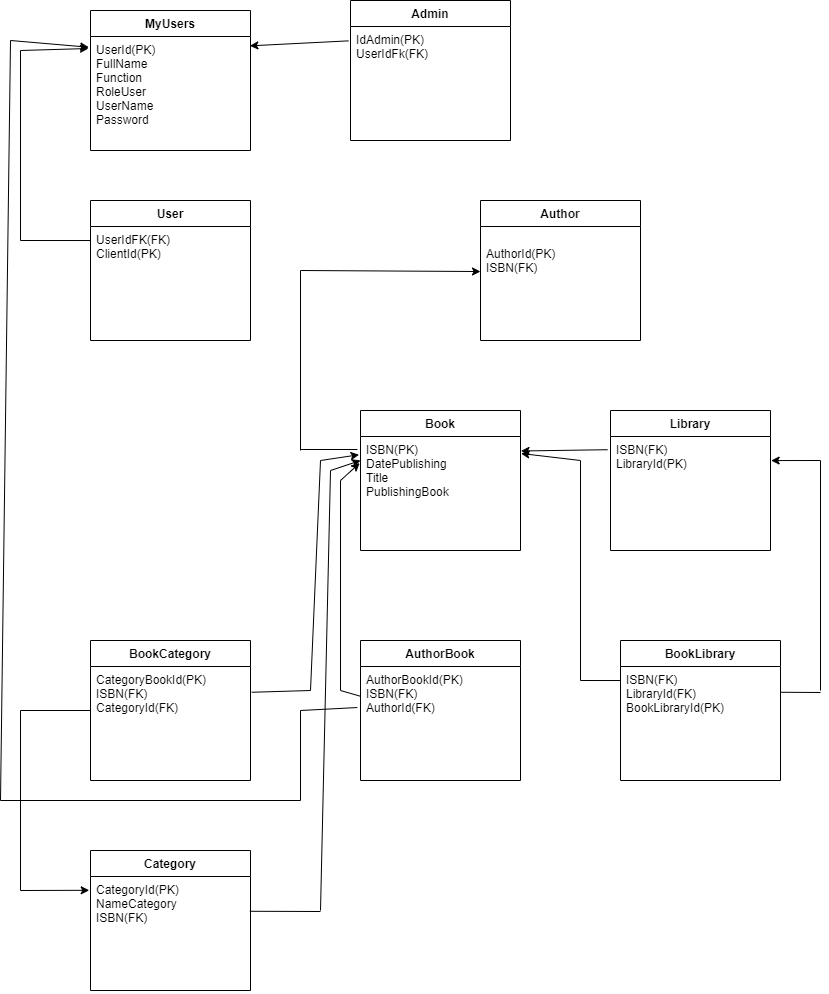

The diagram above was exported from draw.io. Its source (the exported page's mxGraphModel, read from the mxfile embedded in the PNG):
<mxGraphModel dx="868" dy="482" grid="1" gridSize="10" guides="1" tooltips="1" connect="1" arrows="1" fold="1" page="1" pageScale="1" pageWidth="850" pageHeight="1100" math="0" shadow="0">
  <root>
    <mxCell id="0" />
    <mxCell id="1" parent="0" />
    <mxCell id="03LZfqnCLOEhSXHuK1PF-1" value="MyUsers" style="swimlane;fontStyle=1;align=center;verticalAlign=top;childLayout=stackLayout;horizontal=1;startSize=26;horizontalStack=0;resizeParent=1;resizeParentMax=0;resizeLast=0;collapsible=1;marginBottom=0;" parent="1" vertex="1">
      <mxGeometry x="110" y="70" width="160" height="140" as="geometry" />
    </mxCell>
    <mxCell id="03LZfqnCLOEhSXHuK1PF-2" value="UserId(PK)&#10;FullName&#10;Function&#10;RoleUser&#10;UserName&#10;Password&#10;" style="text;strokeColor=none;fillColor=none;align=left;verticalAlign=top;spacingLeft=4;spacingRight=4;overflow=hidden;rotatable=0;points=[[0,0.5],[1,0.5]];portConstraint=eastwest;" parent="03LZfqnCLOEhSXHuK1PF-1" vertex="1">
      <mxGeometry y="26" width="160" height="114" as="geometry" />
    </mxCell>
    <mxCell id="cqmma0F6oz6d0mcMf6tc-5" value="Admin" style="swimlane;fontStyle=1;align=center;verticalAlign=top;childLayout=stackLayout;horizontal=1;startSize=26;horizontalStack=0;resizeParent=1;resizeParentMax=0;resizeLast=0;collapsible=1;marginBottom=0;" parent="1" vertex="1">
      <mxGeometry x="370" y="60" width="160" height="140" as="geometry" />
    </mxCell>
    <mxCell id="cqmma0F6oz6d0mcMf6tc-6" value="IdAdmin(PK)&#10;UserIdFk(FK)&#10;" style="text;strokeColor=none;fillColor=none;align=left;verticalAlign=top;spacingLeft=4;spacingRight=4;overflow=hidden;rotatable=0;points=[[0,0.5],[1,0.5]];portConstraint=eastwest;" parent="cqmma0F6oz6d0mcMf6tc-5" vertex="1">
      <mxGeometry y="26" width="160" height="114" as="geometry" />
    </mxCell>
    <mxCell id="cqmma0F6oz6d0mcMf6tc-7" value="User" style="swimlane;fontStyle=1;align=center;verticalAlign=top;childLayout=stackLayout;horizontal=1;startSize=26;horizontalStack=0;resizeParent=1;resizeParentMax=0;resizeLast=0;collapsible=1;marginBottom=0;" parent="1" vertex="1">
      <mxGeometry x="110" y="260" width="160" height="140" as="geometry" />
    </mxCell>
    <mxCell id="cqmma0F6oz6d0mcMf6tc-8" value="UserIdFK(FK)&#10;ClientId(PK)&#10;" style="text;strokeColor=none;fillColor=none;align=left;verticalAlign=top;spacingLeft=4;spacingRight=4;overflow=hidden;rotatable=0;points=[[0,0.5],[1,0.5]];portConstraint=eastwest;" parent="cqmma0F6oz6d0mcMf6tc-7" vertex="1">
      <mxGeometry y="26" width="160" height="114" as="geometry" />
    </mxCell>
    <mxCell id="cqmma0F6oz6d0mcMf6tc-13" value="Book" style="swimlane;fontStyle=1;align=center;verticalAlign=top;childLayout=stackLayout;horizontal=1;startSize=26;horizontalStack=0;resizeParent=1;resizeParentMax=0;resizeLast=0;collapsible=1;marginBottom=0;" parent="1" vertex="1">
      <mxGeometry x="380" y="470" width="160" height="140" as="geometry" />
    </mxCell>
    <mxCell id="cqmma0F6oz6d0mcMf6tc-14" value="ISBN(PK)&#10;DatePublishing&#10;Title&#10;PublishingBook&#10;&#10;" style="text;strokeColor=none;fillColor=none;align=left;verticalAlign=top;spacingLeft=4;spacingRight=4;overflow=hidden;rotatable=0;points=[[0,0.5],[1,0.5]];portConstraint=eastwest;" parent="cqmma0F6oz6d0mcMf6tc-13" vertex="1">
      <mxGeometry y="26" width="160" height="114" as="geometry" />
    </mxCell>
    <mxCell id="auN3orFEH6RyGJkf1dOX-1" value="BookCategory" style="swimlane;fontStyle=1;align=center;verticalAlign=top;childLayout=stackLayout;horizontal=1;startSize=26;horizontalStack=0;resizeParent=1;resizeParentMax=0;resizeLast=0;collapsible=1;marginBottom=0;" parent="1" vertex="1">
      <mxGeometry x="110" y="700" width="160" height="140" as="geometry" />
    </mxCell>
    <mxCell id="auN3orFEH6RyGJkf1dOX-2" value="CategoryBookId(PK)&#10;ISBN(FK)&#10;CategoryId(FK)" style="text;strokeColor=none;fillColor=none;align=left;verticalAlign=top;spacingLeft=4;spacingRight=4;overflow=hidden;rotatable=0;points=[[0,0.5],[1,0.5]];portConstraint=eastwest;" parent="auN3orFEH6RyGJkf1dOX-1" vertex="1">
      <mxGeometry y="26" width="160" height="114" as="geometry" />
    </mxCell>
    <mxCell id="auN3orFEH6RyGJkf1dOX-42" value="" style="endArrow=none;html=1;" parent="auN3orFEH6RyGJkf1dOX-1" edge="1">
      <mxGeometry width="50" height="50" relative="1" as="geometry">
        <mxPoint x="-90" y="160" as="sourcePoint" />
        <mxPoint x="210" y="160" as="targetPoint" />
      </mxGeometry>
    </mxCell>
    <mxCell id="auN3orFEH6RyGJkf1dOX-3" value="AuthorBook" style="swimlane;fontStyle=1;align=center;verticalAlign=top;childLayout=stackLayout;horizontal=1;startSize=26;horizontalStack=0;resizeParent=1;resizeParentMax=0;resizeLast=0;collapsible=1;marginBottom=0;" parent="1" vertex="1">
      <mxGeometry x="380" y="700" width="160" height="140" as="geometry" />
    </mxCell>
    <mxCell id="auN3orFEH6RyGJkf1dOX-4" value="AuthorBookId(PK)&#10;ISBN(FK)&#10;AuthorId(FK)&#10;&#10;" style="text;strokeColor=none;fillColor=none;align=left;verticalAlign=top;spacingLeft=4;spacingRight=4;overflow=hidden;rotatable=0;points=[[0,0.5],[1,0.5]];portConstraint=eastwest;" parent="auN3orFEH6RyGJkf1dOX-3" vertex="1">
      <mxGeometry y="26" width="160" height="114" as="geometry" />
    </mxCell>
    <mxCell id="auN3orFEH6RyGJkf1dOX-5" value="Category" style="swimlane;fontStyle=1;align=center;verticalAlign=top;childLayout=stackLayout;horizontal=1;startSize=26;horizontalStack=0;resizeParent=1;resizeParentMax=0;resizeLast=0;collapsible=1;marginBottom=0;" parent="1" vertex="1">
      <mxGeometry x="110" y="910" width="160" height="140" as="geometry" />
    </mxCell>
    <mxCell id="auN3orFEH6RyGJkf1dOX-6" value="CategoryId(PK)&#10;NameCategory&#10;ISBN(FK)" style="text;strokeColor=none;fillColor=none;align=left;verticalAlign=top;spacingLeft=4;spacingRight=4;overflow=hidden;rotatable=0;points=[[0,0.5],[1,0.5]];portConstraint=eastwest;" parent="auN3orFEH6RyGJkf1dOX-5" vertex="1">
      <mxGeometry y="26" width="160" height="114" as="geometry" />
    </mxCell>
    <mxCell id="auN3orFEH6RyGJkf1dOX-7" value="Library" style="swimlane;fontStyle=1;align=center;verticalAlign=top;childLayout=stackLayout;horizontal=1;startSize=26;horizontalStack=0;resizeParent=1;resizeParentMax=0;resizeLast=0;collapsible=1;marginBottom=0;" parent="1" vertex="1">
      <mxGeometry x="630" y="470" width="160" height="140" as="geometry" />
    </mxCell>
    <mxCell id="auN3orFEH6RyGJkf1dOX-50" value="" style="endArrow=classic;html=1;entryX=1.004;entryY=0.211;entryDx=0;entryDy=0;entryPerimeter=0;" parent="auN3orFEH6RyGJkf1dOX-7" target="auN3orFEH6RyGJkf1dOX-8" edge="1">
      <mxGeometry width="50" height="50" relative="1" as="geometry">
        <mxPoint x="210" y="50" as="sourcePoint" />
        <mxPoint x="200" y="40" as="targetPoint" />
      </mxGeometry>
    </mxCell>
    <mxCell id="auN3orFEH6RyGJkf1dOX-8" value="ISBN(FK)&#10;LibraryId(PK)&#10;&#10;" style="text;strokeColor=none;fillColor=none;align=left;verticalAlign=top;spacingLeft=4;spacingRight=4;overflow=hidden;rotatable=0;points=[[0,0.5],[1,0.5]];portConstraint=eastwest;" parent="auN3orFEH6RyGJkf1dOX-7" vertex="1">
      <mxGeometry y="26" width="160" height="114" as="geometry" />
    </mxCell>
    <mxCell id="auN3orFEH6RyGJkf1dOX-9" value="BookLibrary" style="swimlane;fontStyle=1;align=center;verticalAlign=top;childLayout=stackLayout;horizontal=1;startSize=26;horizontalStack=0;resizeParent=1;resizeParentMax=0;resizeLast=0;collapsible=1;marginBottom=0;" parent="1" vertex="1">
      <mxGeometry x="640" y="700" width="160" height="140" as="geometry" />
    </mxCell>
    <mxCell id="auN3orFEH6RyGJkf1dOX-10" value="ISBN(FK)&#10;LibraryId(FK)&#10;BookLibraryId(PK)&#10;&#10;" style="text;strokeColor=none;fillColor=none;align=left;verticalAlign=top;spacingLeft=4;spacingRight=4;overflow=hidden;rotatable=0;points=[[0,0.5],[1,0.5]];portConstraint=eastwest;" parent="auN3orFEH6RyGJkf1dOX-9" vertex="1">
      <mxGeometry y="26" width="160" height="114" as="geometry" />
    </mxCell>
    <mxCell id="auN3orFEH6RyGJkf1dOX-11" value="" style="endArrow=none;html=1;entryX=0;entryY=0.123;entryDx=0;entryDy=0;entryPerimeter=0;" parent="1" target="cqmma0F6oz6d0mcMf6tc-8" edge="1">
      <mxGeometry width="50" height="50" relative="1" as="geometry">
        <mxPoint x="40" y="300" as="sourcePoint" />
        <mxPoint x="70" y="270" as="targetPoint" />
      </mxGeometry>
    </mxCell>
    <mxCell id="auN3orFEH6RyGJkf1dOX-12" value="" style="endArrow=none;html=1;" parent="1" edge="1">
      <mxGeometry width="50" height="50" relative="1" as="geometry">
        <mxPoint x="40" y="300" as="sourcePoint" />
        <mxPoint x="40" y="110" as="targetPoint" />
      </mxGeometry>
    </mxCell>
    <mxCell id="auN3orFEH6RyGJkf1dOX-13" value="" style="endArrow=classic;html=1;" parent="1" edge="1">
      <mxGeometry width="50" height="50" relative="1" as="geometry">
        <mxPoint x="40" y="110" as="sourcePoint" />
        <mxPoint x="108" y="108" as="targetPoint" />
      </mxGeometry>
    </mxCell>
    <mxCell id="auN3orFEH6RyGJkf1dOX-15" value="" style="endArrow=classic;html=1;exitX=-0.013;exitY=0.126;exitDx=0;exitDy=0;exitPerimeter=0;entryX=0.996;entryY=0.082;entryDx=0;entryDy=0;entryPerimeter=0;" parent="1" source="cqmma0F6oz6d0mcMf6tc-6" target="03LZfqnCLOEhSXHuK1PF-2" edge="1">
      <mxGeometry width="50" height="50" relative="1" as="geometry">
        <mxPoint x="290" y="120" as="sourcePoint" />
        <mxPoint x="340" y="70" as="targetPoint" />
      </mxGeometry>
    </mxCell>
    <mxCell id="auN3orFEH6RyGJkf1dOX-24" value="" style="endArrow=classic;html=1;exitX=-0.019;exitY=0.116;exitDx=0;exitDy=0;exitPerimeter=0;entryX=1.003;entryY=0.127;entryDx=0;entryDy=0;entryPerimeter=0;" parent="1" source="auN3orFEH6RyGJkf1dOX-8" target="cqmma0F6oz6d0mcMf6tc-14" edge="1">
      <mxGeometry width="50" height="50" relative="1" as="geometry">
        <mxPoint x="550" y="520" as="sourcePoint" />
        <mxPoint x="600" y="470" as="targetPoint" />
      </mxGeometry>
    </mxCell>
    <mxCell id="auN3orFEH6RyGJkf1dOX-25" value="" style="endArrow=none;html=1;exitX=1.008;exitY=0.226;exitDx=0;exitDy=0;exitPerimeter=0;" parent="1" source="auN3orFEH6RyGJkf1dOX-2" edge="1">
      <mxGeometry width="50" height="50" relative="1" as="geometry">
        <mxPoint x="300" y="750" as="sourcePoint" />
        <mxPoint x="330" y="750" as="targetPoint" />
      </mxGeometry>
    </mxCell>
    <mxCell id="auN3orFEH6RyGJkf1dOX-28" value="" style="endArrow=none;html=1;" parent="1" edge="1">
      <mxGeometry width="50" height="50" relative="1" as="geometry">
        <mxPoint x="330" y="750" as="sourcePoint" />
        <mxPoint x="340" y="520" as="targetPoint" />
      </mxGeometry>
    </mxCell>
    <mxCell id="auN3orFEH6RyGJkf1dOX-29" value="" style="endArrow=classic;html=1;entryX=-0.009;entryY=0.16;entryDx=0;entryDy=0;entryPerimeter=0;" parent="1" target="cqmma0F6oz6d0mcMf6tc-14" edge="1">
      <mxGeometry width="50" height="50" relative="1" as="geometry">
        <mxPoint x="340" y="520" as="sourcePoint" />
        <mxPoint x="390" y="510" as="targetPoint" />
      </mxGeometry>
    </mxCell>
    <mxCell id="auN3orFEH6RyGJkf1dOX-30" value="" style="endArrow=none;html=1;entryX=0;entryY=0.386;entryDx=0;entryDy=0;entryPerimeter=0;" parent="1" target="auN3orFEH6RyGJkf1dOX-2" edge="1">
      <mxGeometry width="50" height="50" relative="1" as="geometry">
        <mxPoint x="40" y="770" as="sourcePoint" />
        <mxPoint x="70" y="760" as="targetPoint" />
      </mxGeometry>
    </mxCell>
    <mxCell id="auN3orFEH6RyGJkf1dOX-31" value="" style="endArrow=none;html=1;" parent="1" edge="1">
      <mxGeometry width="50" height="50" relative="1" as="geometry">
        <mxPoint x="40" y="950" as="sourcePoint" />
        <mxPoint x="40" y="770" as="targetPoint" />
      </mxGeometry>
    </mxCell>
    <mxCell id="auN3orFEH6RyGJkf1dOX-32" value="" style="endArrow=classic;html=1;entryX=-0.008;entryY=0.121;entryDx=0;entryDy=0;entryPerimeter=0;" parent="1" target="auN3orFEH6RyGJkf1dOX-6" edge="1">
      <mxGeometry width="50" height="50" relative="1" as="geometry">
        <mxPoint x="40" y="950" as="sourcePoint" />
        <mxPoint x="100" y="920" as="targetPoint" />
      </mxGeometry>
    </mxCell>
    <mxCell id="auN3orFEH6RyGJkf1dOX-33" value="" style="endArrow=none;html=1;exitX=0.996;exitY=0.305;exitDx=0;exitDy=0;exitPerimeter=0;" parent="1" source="auN3orFEH6RyGJkf1dOX-6" edge="1">
      <mxGeometry width="50" height="50" relative="1" as="geometry">
        <mxPoint x="280" y="940" as="sourcePoint" />
        <mxPoint x="340" y="971" as="targetPoint" />
      </mxGeometry>
    </mxCell>
    <mxCell id="auN3orFEH6RyGJkf1dOX-34" value="" style="endArrow=none;html=1;" parent="1" edge="1">
      <mxGeometry width="50" height="50" relative="1" as="geometry">
        <mxPoint x="340" y="970" as="sourcePoint" />
        <mxPoint x="350" y="530" as="targetPoint" />
      </mxGeometry>
    </mxCell>
    <mxCell id="auN3orFEH6RyGJkf1dOX-36" value="" style="endArrow=classic;html=1;" parent="1" edge="1">
      <mxGeometry width="50" height="50" relative="1" as="geometry">
        <mxPoint x="350" y="530" as="sourcePoint" />
        <mxPoint x="380" y="520" as="targetPoint" />
      </mxGeometry>
    </mxCell>
    <mxCell id="auN3orFEH6RyGJkf1dOX-37" value="" style="endArrow=none;html=1;entryX=-0.005;entryY=0.259;entryDx=0;entryDy=0;entryPerimeter=0;" parent="1" target="auN3orFEH6RyGJkf1dOX-4" edge="1">
      <mxGeometry width="50" height="50" relative="1" as="geometry">
        <mxPoint x="360" y="750" as="sourcePoint" />
        <mxPoint x="400" y="730" as="targetPoint" />
      </mxGeometry>
    </mxCell>
    <mxCell id="auN3orFEH6RyGJkf1dOX-38" value="" style="endArrow=none;html=1;" parent="1" edge="1">
      <mxGeometry width="50" height="50" relative="1" as="geometry">
        <mxPoint x="360" y="750" as="sourcePoint" />
        <mxPoint x="360" y="540" as="targetPoint" />
      </mxGeometry>
    </mxCell>
    <mxCell id="auN3orFEH6RyGJkf1dOX-39" value="" style="endArrow=classic;html=1;entryX=-0.005;entryY=0.233;entryDx=0;entryDy=0;entryPerimeter=0;" parent="1" target="cqmma0F6oz6d0mcMf6tc-14" edge="1">
      <mxGeometry width="50" height="50" relative="1" as="geometry">
        <mxPoint x="360" y="540" as="sourcePoint" />
        <mxPoint x="410" y="540" as="targetPoint" />
      </mxGeometry>
    </mxCell>
    <mxCell id="auN3orFEH6RyGJkf1dOX-40" value="" style="endArrow=none;html=1;entryX=-0.02;entryY=0.36;entryDx=0;entryDy=0;entryPerimeter=0;" parent="1" target="auN3orFEH6RyGJkf1dOX-4" edge="1">
      <mxGeometry width="50" height="50" relative="1" as="geometry">
        <mxPoint x="320" y="770" as="sourcePoint" />
        <mxPoint x="370" y="760" as="targetPoint" />
      </mxGeometry>
    </mxCell>
    <mxCell id="auN3orFEH6RyGJkf1dOX-41" value="" style="endArrow=none;html=1;" parent="1" edge="1">
      <mxGeometry width="50" height="50" relative="1" as="geometry">
        <mxPoint x="320" y="860" as="sourcePoint" />
        <mxPoint x="320" y="770" as="targetPoint" />
      </mxGeometry>
    </mxCell>
    <mxCell id="auN3orFEH6RyGJkf1dOX-43" value="" style="endArrow=none;html=1;" parent="1" edge="1">
      <mxGeometry width="50" height="50" relative="1" as="geometry">
        <mxPoint x="20" y="860" as="sourcePoint" />
        <mxPoint x="30" y="100" as="targetPoint" />
      </mxGeometry>
    </mxCell>
    <mxCell id="auN3orFEH6RyGJkf1dOX-44" value="" style="endArrow=classic;html=1;entryX=-0.011;entryY=0.094;entryDx=0;entryDy=0;entryPerimeter=0;" parent="1" target="03LZfqnCLOEhSXHuK1PF-2" edge="1">
      <mxGeometry width="50" height="50" relative="1" as="geometry">
        <mxPoint x="30" y="100" as="sourcePoint" />
        <mxPoint x="100" y="50" as="targetPoint" />
      </mxGeometry>
    </mxCell>
    <mxCell id="auN3orFEH6RyGJkf1dOX-45" value="" style="endArrow=none;html=1;entryX=0;entryY=0.123;entryDx=0;entryDy=0;entryPerimeter=0;" parent="1" target="auN3orFEH6RyGJkf1dOX-10" edge="1">
      <mxGeometry width="50" height="50" relative="1" as="geometry">
        <mxPoint x="600" y="740" as="sourcePoint" />
        <mxPoint x="640" y="700" as="targetPoint" />
      </mxGeometry>
    </mxCell>
    <mxCell id="auN3orFEH6RyGJkf1dOX-46" value="" style="endArrow=none;html=1;" parent="1" edge="1">
      <mxGeometry width="50" height="50" relative="1" as="geometry">
        <mxPoint x="600" y="740" as="sourcePoint" />
        <mxPoint x="600" y="520" as="targetPoint" />
      </mxGeometry>
    </mxCell>
    <mxCell id="auN3orFEH6RyGJkf1dOX-47" value="" style="endArrow=classic;html=1;entryX=1.003;entryY=0.149;entryDx=0;entryDy=0;entryPerimeter=0;" parent="1" target="cqmma0F6oz6d0mcMf6tc-14" edge="1">
      <mxGeometry width="50" height="50" relative="1" as="geometry">
        <mxPoint x="600" y="520" as="sourcePoint" />
        <mxPoint x="590" y="510" as="targetPoint" />
      </mxGeometry>
    </mxCell>
    <mxCell id="auN3orFEH6RyGJkf1dOX-48" value="" style="endArrow=none;html=1;exitX=1.001;exitY=0.226;exitDx=0;exitDy=0;exitPerimeter=0;" parent="1" source="auN3orFEH6RyGJkf1dOX-10" edge="1">
      <mxGeometry width="50" height="50" relative="1" as="geometry">
        <mxPoint x="810" y="750" as="sourcePoint" />
        <mxPoint x="840" y="752" as="targetPoint" />
      </mxGeometry>
    </mxCell>
    <mxCell id="auN3orFEH6RyGJkf1dOX-49" value="" style="endArrow=none;html=1;" parent="1" edge="1">
      <mxGeometry width="50" height="50" relative="1" as="geometry">
        <mxPoint x="840" y="750" as="sourcePoint" />
        <mxPoint x="840" y="520" as="targetPoint" />
      </mxGeometry>
    </mxCell>
    <mxCell id="zi0e3Zh69JUzl7b2vGPz-1" value="Author" style="swimlane;fontStyle=1;align=center;verticalAlign=top;childLayout=stackLayout;horizontal=1;startSize=26;horizontalStack=0;resizeParent=1;resizeParentMax=0;resizeLast=0;collapsible=1;marginBottom=0;" parent="1" vertex="1">
      <mxGeometry x="500" y="260" width="160" height="140" as="geometry" />
    </mxCell>
    <mxCell id="zi0e3Zh69JUzl7b2vGPz-2" value="&#10;AuthorId(PK)&#10;ISBN(FK)&#10;" style="text;strokeColor=none;fillColor=none;align=left;verticalAlign=top;spacingLeft=4;spacingRight=4;overflow=hidden;rotatable=0;points=[[0,0.5],[1,0.5]];portConstraint=eastwest;" parent="zi0e3Zh69JUzl7b2vGPz-1" vertex="1">
      <mxGeometry y="26" width="160" height="114" as="geometry" />
    </mxCell>
    <mxCell id="YhSjPT74m4CrTLJwT2xu-1" value="" style="endArrow=none;html=1;exitX=-0.019;exitY=0.114;exitDx=0;exitDy=0;exitPerimeter=0;" parent="1" source="cqmma0F6oz6d0mcMf6tc-14" edge="1">
      <mxGeometry width="50" height="50" relative="1" as="geometry">
        <mxPoint x="300" y="480" as="sourcePoint" />
        <mxPoint x="320" y="509" as="targetPoint" />
      </mxGeometry>
    </mxCell>
    <mxCell id="YhSjPT74m4CrTLJwT2xu-2" value="" style="endArrow=none;html=1;" parent="1" edge="1">
      <mxGeometry width="50" height="50" relative="1" as="geometry">
        <mxPoint x="320" y="510" as="sourcePoint" />
        <mxPoint x="320" y="330" as="targetPoint" />
      </mxGeometry>
    </mxCell>
    <mxCell id="YhSjPT74m4CrTLJwT2xu-3" value="" style="endArrow=classic;html=1;entryX=0;entryY=0.395;entryDx=0;entryDy=0;entryPerimeter=0;" parent="1" target="zi0e3Zh69JUzl7b2vGPz-2" edge="1">
      <mxGeometry width="50" height="50" relative="1" as="geometry">
        <mxPoint x="320" y="330" as="sourcePoint" />
        <mxPoint x="460" y="370" as="targetPoint" />
      </mxGeometry>
    </mxCell>
  </root>
</mxGraphModel>